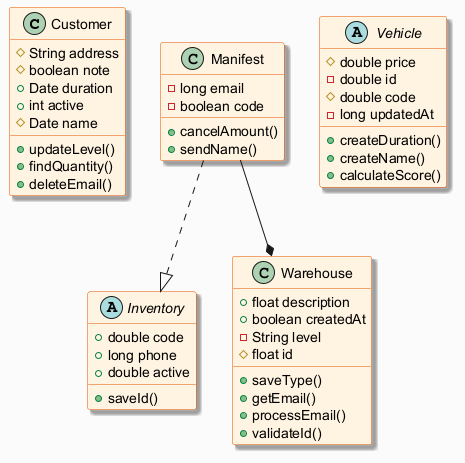

The diagram above was rendered by PlantUML. Its source (embedded in the PNG):
@startuml
skinparam backgroundColor #FAFAFA
skinparam classBackgroundColor #FFF3E0
skinparam classBorderColor #E65100
skinparam shadowing true
class Customer {
  #String address
  #boolean note
  +Date duration
  +int active
  #Date name
  +updateLevel()
  +findQuantity()
  +deleteEmail()
}
abstract class Inventory {
  +double code
  +long phone
  +double active
  +saveId()
}
class Warehouse {
  +float description
  +boolean createdAt
  -String level
  #float id
  +saveType()
  +getEmail()
  +processEmail()
  +validateId()
}
class Manifest {
  -long email
  -boolean code
  +cancelAmount()
  +sendName()
}
abstract class Vehicle {
  #double price
  -double id
  #double code
  -long updatedAt
  +createDuration()
  +createName()
  +calculateScore()
}
Manifest ..|> Inventory
Manifest --* Warehouse
@enduml